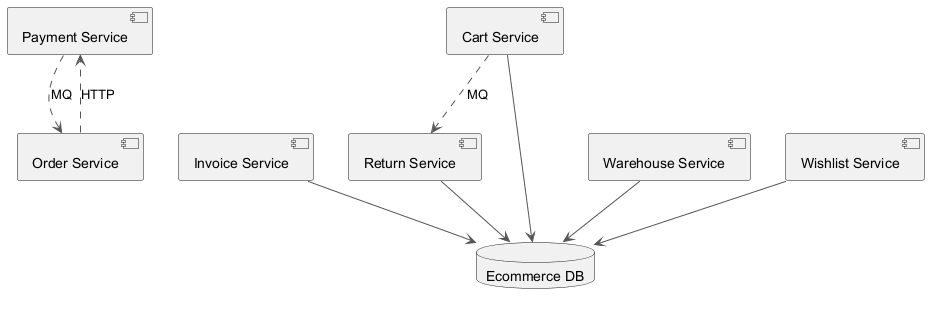

The diagram above was rendered by PlantUML. Its source (embedded in the PNG):
@startuml
skinparam monochrome true
skinparam ArrowColor #555555
component "Payment Service" as C_PaymentService
component "Return Service" as C_ReturnService
component "Invoice Service" as C_InvoiceService
component "Order Service" as C_OrderService
component "Cart Service" as C_CartService
component "Warehouse Service" as C_WarehouseService
component "Wishlist Service" as C_WishlistService
database "Ecommerce DB" as DB_ecommerce
C_ReturnService --> DB_ecommerce
C_InvoiceService --> DB_ecommerce
C_CartService --> DB_ecommerce
C_WarehouseService --> DB_ecommerce
C_WishlistService --> DB_ecommerce
C_OrderService ..> C_PaymentService : HTTP
C_PaymentService ..> C_OrderService : MQ
C_CartService ..> C_ReturnService : MQ
@enduml